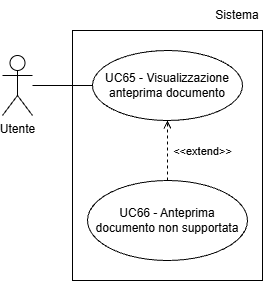

The diagram above was exported from draw.io. Its source (the exported page's mxGraphModel, read from the mxfile embedded in the PNG):
<mxGraphModel dx="1042" dy="561" grid="1" gridSize="10" guides="1" tooltips="1" connect="1" arrows="1" fold="1" page="1" pageScale="1" pageWidth="827" pageHeight="1169" math="0" shadow="0">
  <root>
    <mxCell id="0" />
    <mxCell id="1" parent="0" />
    <mxCell id="b-4b3tNqby3VwyFBOolt-1" parent="1" style="shape=umlActor;verticalLabelPosition=bottom;verticalAlign=top;html=1;outlineConnect=0;" value="Utente" vertex="1">
      <mxGeometry height="60" width="30" x="270" y="245" as="geometry" />
    </mxCell>
    <mxCell id="b-4b3tNqby3VwyFBOolt-2" edge="1" parent="1" source="b-4b3tNqby3VwyFBOolt-1" style="endArrow=none;html=1;rounded=0;entryX=0;entryY=0.5;entryDx=0;entryDy=0;" value="">
      <mxGeometry height="50" relative="1" width="50" as="geometry">
        <mxPoint x="180" y="265" as="sourcePoint" />
        <mxPoint x="360" y="275" as="targetPoint" />
      </mxGeometry>
    </mxCell>
    <mxCell id="b-4b3tNqby3VwyFBOolt-3" parent="1" style="ellipse;whiteSpace=wrap;html=1;" value="UC65 - Visualizzazione anteprima documento" vertex="1">
      <mxGeometry height="70" width="150" x="360" y="240" as="geometry" />
    </mxCell>
    <mxCell id="b-4b3tNqby3VwyFBOolt-4" parent="1" style="ellipse;whiteSpace=wrap;html=1;" value="UC66 - Anteprima documento non supportata" vertex="1">
      <mxGeometry height="80" width="160" x="355" y="370" as="geometry" />
    </mxCell>
    <mxCell id="b-4b3tNqby3VwyFBOolt-5" edge="1" parent="1" source="b-4b3tNqby3VwyFBOolt-4" style="html=1;verticalAlign=bottom;labelBackgroundColor=none;endArrow=open;endFill=0;dashed=1;rounded=0;exitX=0.5;exitY=0;exitDx=0;exitDy=0;entryX=0.5;entryY=1;entryDx=0;entryDy=0;" target="b-4b3tNqby3VwyFBOolt-3" value="&amp;lt;&amp;lt;extend&amp;gt;&amp;gt;">
      <mxGeometry relative="1" width="160" x="-0.3333" y="-35" as="geometry">
        <mxPoint as="offset" />
        <mxPoint x="581" y="340" as="sourcePoint" />
        <mxPoint x="490" y="377" as="targetPoint" />
      </mxGeometry>
    </mxCell>
    <mxCell id="b-4b3tNqby3VwyFBOolt-7" parent="1" style="rounded=0;whiteSpace=wrap;html=1;fillColor=none;" value="" vertex="1">
      <mxGeometry height="250" width="190" x="340" y="220" as="geometry" />
    </mxCell>
    <mxCell id="b-4b3tNqby3VwyFBOolt-8" parent="1" style="text;html=1;whiteSpace=wrap;strokeColor=none;fillColor=none;align=center;verticalAlign=middle;rounded=0;" value="Sistema" vertex="1">
      <mxGeometry height="30" width="50" x="480" y="190" as="geometry" />
    </mxCell>
  </root>
</mxGraphModel>